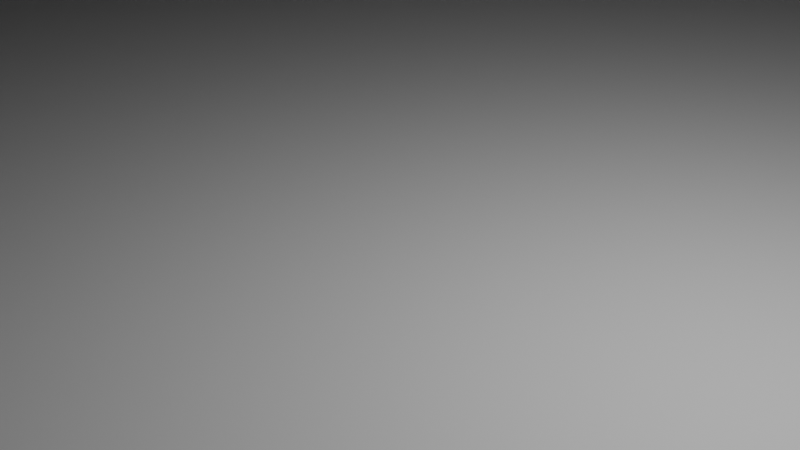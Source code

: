 # Source: Depot.blend  (saved by Blender 4.0.36; exported with 4.5.12 LTS)
import bpy
from mathutils import Matrix  # noqa: F401  (used for matrix-valued properties, if any)

bpy.ops.wm.read_factory_settings(use_empty=True)
scene = bpy.context.scene
scene.name = 'Scene'

# ---- collections
col_collection = bpy.data.collections.new('Collection'); scene.collection.children.link(col_collection)

# ---- world
world_world = bpy.data.worlds.new('World'); scene.world = world_world
world_world.use_nodes = True; world_world.node_tree.nodes.clear()
_N = world_world.node_tree.nodes; _L = world_world.node_tree.links
n0 = _N.new('ShaderNodeOutputWorld'); n0.name = 'World Output'; n0.location = (300, 300)
n1 = _N.new('ShaderNodeBackground'); n1.name = 'Background'; n1.location = (10, 300)
n1.inputs[0].default_value = (0.05088, 0.05088, 0.05088, 1.0)
_L.new(n1.outputs[0], n0.inputs[0])
n0.is_active_output = True
world_world.color = (0.05088, 0.05088, 0.05088)
world_world.use_sun_shadow = False
world_world.sun_shadow_jitter_overblur = 0.0

# ---- cameras
cam_camera = bpy.data.cameras.new('Camera')
cam_camera.clip_end = 100.0
cam_camera.ortho_scale = 7.314

# ---- lights
light_light = bpy.data.lights.new('Light', 'POINT')
light_light.transmission_factor = 0.0
light_light.use_soft_falloff = False
light_light.energy = 1000.0
light_light.shadow_soft_size = 0.1
light_light.shadow_maximum_resolution = 0.006
light_light.use_absolute_resolution = True

# ---- meshes
me_cube_002 = bpy.data.meshes.new('Cube.002')
me_cube_002.from_pydata([(-1.0, -1.0, -1.0), (-1.0, -1.0, 1.0), (-1.0, 1.0, -1.0), (-1.0, 1.0, 1.0), (1.0, -1.0, -1.0), (1.0, -1.0, 1.0), (1.0, 1.0, -1.0), (1.0, 1.0, 1.0), (-1.0, -0.5389, -1.0), (-1.0, -0.5389, 1.0), (1.0, -0.5389, -1.0), (1.0, -0.5389, 1.0), (0.6014, 1.0, -1.0), (0.6014, 1.0, 1.0), (0.6014, -1.0, -1.0), (0.6014, -1.0, 1.0), (0.6014, -0.5389, 1.0), (0.6014, -0.5389, -1.0), (-0.7008, 1.0, -1.0), (-0.7008, -1.0, 1.0), (-0.7008, -0.5389, -1.0), (-0.7008, 1.0, 1.0), (-0.7008, -1.0, -1.0), (-0.7008, -0.5389, 1.0), (-0.7008, 1.0, -0.8237), (0.6014, 1.0, -0.8237), (-0.7008, -0.5389, -0.8237), (0.6014, -0.5389, -0.8237)], [], [(8, 9, 3, 2), (12, 13, 7, 6), (10, 11, 5, 4), (22, 19, 1, 0), (17, 10, 4, 14), (23, 9, 1, 19), (21, 3, 9, 23), (12, 6, 10, 17), (6, 7, 11, 10), (0, 1, 9, 8), (18, 12, 17, 20), (7, 13, 16, 11), (11, 16, 15, 5), (20, 17, 14, 22), (4, 5, 15, 14), (18, 21, 13, 12), (2, 3, 21, 18), (8, 20, 22, 0), (2, 18, 20, 8), (16, 13, 25, 27), (16, 23, 19, 15), (14, 15, 19, 22), (25, 24, 26, 27), (13, 21, 24, 25), (21, 23, 26, 24), (23, 16, 27, 26)])
_uv = me_cube_002.uv_layers.new(name='UVMap')
_uv.uv.foreach_set('vector', [0.375, 0.125, 0.625, 0.125, 0.625, 0.25, 0.375, 0.25, 0.375, 0.375, 0.625, 0.375, 0.625, 0.5, 0.375, 0.5, 0.375, 0.625, 0.625, 0.625, 0.625, 0.75, 0.375, 0.75, 0.375, 0.9375, 0.625, 0.9375, 0.625, 1.0, 0.375, 1.0, 0.25, 0.625, 0.375, 0.625, 0.375, 0.75, 0.25, 0.75, 0.8125, 0.625, 0.875, 0.625, 0.875, 0.75, 0.8125, 0.75, 0.8125, 0.5, 0.875, 0.5, 0.875, 0.625, 0.8125, 0.625, 0.25, 0.5, 0.375, 0.5, 0.375, 0.625, 0.25, 0.625, 0.375, 0.5, 0.625, 0.5, 0.625, 0.625, 0.375, 0.625, 0.375, 0.0, 0.625, 0.0, 0.625, 0.125, 0.375, 0.125, 0.1875, 0.5, 0.25, 0.5, 0.25, 0.625, 0.1875, 0.625, 0.625, 0.5, 0.75, 0.5, 0.75, 0.625, 0.625, 0.625, 0.625, 0.625, 0.75, 0.625, 0.75, 0.75, 0.625, 0.75, 0.1875, 0.625, 0.25, 0.625, 0.25, 0.75, 0.1875, 0.75, 0.375, 0.75, 0.625, 0.75, 0.625, 0.875, 0.375, 0.875, 0.375, 0.3125, 0.625, 0.3125, 0.625, 0.375, 0.375, 0.375, 0.375, 0.25, 0.625, 0.25, 0.625, 0.3125, 0.375, 0.3125, 0.125, 0.625, 0.1875, 0.625, 0.1875, 0.75, 0.125, 0.75, 0.125, 0.5, 0.1875, 0.5, 0.1875, 0.625, 0.125, 0.625, 0.75, 0.625, 0.75, 0.5, 0.75, 0.5, 0.75, 0.625, 0.75, 0.625, 0.8125, 0.625, 0.8125, 0.75, 0.75, 0.75, 0.375, 0.875, 0.625, 0.875, 0.625, 0.9375, 0.375, 0.9375, 0.75, 0.5, 0.8125, 0.5, 0.8125, 0.625, 0.75, 0.625, 0.625, 0.375, 0.625, 0.3125, 0.625, 0.3125, 0.625, 0.375, 0.8125, 0.5, 0.8125, 0.625, 0.8125, 0.625, 0.8125, 0.5, 0.8125, 0.625, 0.75, 0.625, 0.75, 0.625, 0.8125, 0.625])
me_cube_002.update()
me_cube_003 = bpy.data.meshes.new('Cube.003')
me_cube_003.from_pydata([(-1.0, -1.0, -1.0), (-1.0, -1.0, 1.0), (-1.0, 1.0, -1.0), (-1.0, 1.0, 1.0), (1.0, -1.0, -1.0), (1.0, -1.0, 1.0), (1.0, 1.0, -1.0), (1.0, 1.0, 1.0)], [], [(0, 1, 3, 2), (2, 3, 7, 6), (6, 7, 5, 4), (4, 5, 1, 0), (2, 6, 4, 0), (7, 3, 1, 5)])
_uv = me_cube_003.uv_layers.new(name='UVMap')
_uv.uv.foreach_set('vector', [0.375, 0.0, 0.625, 0.0, 0.625, 0.25, 0.375, 0.25, 0.375, 0.25, 0.625, 0.25, 0.625, 0.5, 0.375, 0.5, 0.375, 0.5, 0.625, 0.5, 0.625, 0.75, 0.375, 0.75, 0.375, 0.75, 0.625, 0.75, 0.625, 1.0, 0.375, 1.0, 0.125, 0.5, 0.375, 0.5, 0.375, 0.75, 0.125, 0.75, 0.625, 0.5, 0.875, 0.5, 0.875, 0.75, 0.625, 0.75])
me_cube_003.update()
me_cube_004 = bpy.data.meshes.new('Cube.004')
me_cube_004.from_pydata([(-1.0, -1.0, -1.0), (-1.0, -1.0, 1.0), (-1.0, 1.0, -1.0), (-1.0, 1.0, 1.0), (1.0, -1.0, -1.0), (1.0, -1.0, 1.0), (1.0, 1.0, -1.0), (1.0, 1.0, 1.0), (-1.0, -0.5307, -1.0), (-1.0, -0.5307, 1.0), (1.0, -0.5307, -1.0), (1.0, -0.5307, 1.0), (-1.0, -1.0, -0.05975), (-1.0, 1.0, -0.05975), (1.0, 1.0, -0.05975), (1.0, -0.8929, -0.05975), (1.0, -0.5307, -0.05975), (-1.0, -0.5307, -0.05975), (-1.0, -1.0, -0.03709), (-1.0, 1.0, 0.4701), (1.0, 1.0, 0.4701), (1.0, -1.0, 0.4701), (1.0, -0.5307, 0.4701), (-1.0, -0.5307, -0.03709), (-1.0, 1.0, 0.2052), (1.0, 1.0, 0.2052), (1.0, -1.0, -0.0279), (1.0, -0.5307, -0.0279), (-1.0, -0.5307, -0.04842), (-1.0, -1.0, -0.04842), (375.1, -0.8929, -0.05975), (375.1, -1.0, -1.0), (375.1, -0.5307, -1.0), (375.1, -0.5307, -0.05975), (685.8, -0.8929, -0.05975), (685.8, -1.0, -1.0), (685.8, -0.5307, -1.0), (685.8, -0.5307, -0.05975), (108.2, -1.0, -1.0), (188.1, -0.8929, -0.05975), (188.1, -0.5307, -0.05975), (108.2, -0.5307, -1.0), (94.53, -0.8929, -0.05975), (14.63, -0.5307, -1.0), (14.63, -1.0, -1.0), (94.53, -0.5307, -0.05975), (-1.0, -0.7653, -1.0), (1.0, -0.7653, 1.0), (-1.0, -0.7653, 1.0), (1.0, -0.7653, -1.0), (-1.0, -0.7653, -0.05975), (1.0, -0.7653, -0.05975), (-1.0, -0.7653, -0.03709), (1.0, -0.7653, 0.4701), (1.0, -0.7653, -0.0279), (-1.0, -0.7653, -0.04842), (375.1, -0.7653, -0.05975), (685.8, -0.7653, -1.0), (685.8, -0.7653, -0.05975), (108.2, -0.6195, -1.0), (188.1, -0.7653, -0.05975), (94.53, -0.7653, -0.05975), (14.63, -0.6195, -1.0), (-1.0, -0.8827, -1.0), (1.0, -0.8827, 1.0), (1.0, -0.8827, -0.05975), (1.0, -0.8827, 0.4701), (1.0, -0.8827, -0.0279), (375.1, -0.8827, -0.05975), (685.8, -0.8827, -0.05975), (108.2, -0.92, -1.0), (14.63, -0.92, -1.0), (-1.0, -0.8827, 1.0), (1.0, -0.8827, -1.0), (-1.0, -0.8827, -0.05975), (-1.0, -0.8827, -0.03709), (-1.0, -0.8827, -0.04842), (685.8, -0.8827, -1.0), (188.1, -0.8827, -0.05975), (94.53, -0.8827, -0.05975), (14.63, -0.6195, -0.377), (108.2, -0.6195, -0.377), (108.2, -0.92, -0.377), (14.63, -0.92, -0.377), (14.63, -0.6195, -0.3072), (108.2, -0.6195, -0.3072), (108.2, -0.92, -0.3072), (14.63, -0.92, -0.3072), (14.63, -0.6195, -0.05537), (108.2, -0.6195, -0.05537), (108.2, -0.92, -0.05537), (14.63, -0.92, -0.05537), (1.0, -0.7653, -0.9806), (1.0, -0.5307, -0.9806), (375.1, -0.7653, -0.9806), (375.1, -0.5307, -0.9806), (108.2, -1.0, -0.9806), (375.1, -1.0, -0.9806), (14.63, -0.5307, -0.9806), (685.8, -0.7653, -0.9806), (685.8, -0.5307, -0.9806), (685.8, -1.0, -0.9806), (14.63, -1.0, -0.9806), (108.2, -0.5307, -0.9806), (108.2, -0.92, -0.9806), (1.0, -1.0, -0.9806), (14.63, -0.92, -0.9806), (1.0, -0.8827, -0.9806), (375.1, -0.8827, -0.9806), (685.8, -0.8827, -0.9806), (108.2, -0.6195, -0.9806), (14.63, -0.6195, -0.9806)], [], [(19, 3, 7, 20), (66, 64, 5, 21), (21, 5, 1, 18), (63, 73, 4, 0), (64, 72, 1, 5), (7, 3, 9, 11), (2, 6, 10, 8), (20, 7, 11, 22), (52, 48, 9, 23), (6, 14, 16, 10), (4, 15, 12, 0), (39, 38, 31, 30), (2, 13, 14, 6), (55, 52, 23, 28), (25, 20, 22, 27), (26, 21, 18, 29), (67, 66, 21, 26), (24, 19, 20, 25), (13, 24, 25, 14), (65, 67, 26, 15), (15, 26, 29, 12), (14, 25, 27, 16), (50, 55, 28, 17), (57, 77, 109, 99), (41, 40, 33, 32), (78, 39, 30, 68), (10, 43, 98, 93), (77, 69, 34, 35), (32, 33, 37, 36), (30, 31, 35, 34), (68, 30, 34, 69), (49, 10, 93, 92), (79, 42, 39, 78), (43, 45, 40, 41), (42, 44, 38, 39), (15, 4, 44, 42), (10, 16, 45, 43), (65, 15, 42, 79), (35, 31, 97, 101), (73, 49, 92, 107), (16, 51, 61, 45), (45, 61, 60, 40), (70, 71, 83, 82), (33, 56, 58, 37), (36, 37, 58, 57), (32, 36, 100, 95), (40, 60, 56, 33), (41, 32, 95, 103), (74, 76, 55, 50), (16, 27, 54, 51), (27, 22, 53, 54), (76, 75, 52, 55), (75, 72, 48, 52), (11, 9, 48, 47), (8, 10, 49, 46), (22, 11, 47, 53), (18, 1, 72, 75), (29, 18, 75, 76), (12, 29, 76, 74), (31, 38, 96, 97), (44, 4, 105, 102), (4, 73, 107, 105), (43, 41, 103, 98), (51, 65, 79, 61), (61, 79, 78, 60), (56, 68, 69, 58), (57, 58, 69, 77), (60, 78, 68, 56), (51, 54, 67, 65), (54, 53, 66, 67), (47, 48, 72, 64), (46, 49, 73, 63), (53, 47, 64, 66), (81, 82, 86, 85), (62, 59, 81, 80), (71, 62, 80, 83), (59, 70, 82, 81), (87, 84, 88, 91), (83, 80, 84, 87), (80, 81, 85, 84), (82, 83, 87, 86), (91, 88, 89, 90), (84, 85, 89, 88), (86, 87, 91, 90), (85, 86, 90, 89), (94, 95, 100, 99), (110, 103, 95, 94), (111, 98, 103, 110), (92, 93, 98, 111), (107, 92, 111, 106), (104, 110, 94, 108), (108, 94, 99, 109), (97, 108, 109, 101), (96, 104, 108, 97), (102, 106, 104, 96), (105, 107, 106, 102), (70, 59, 110, 104), (77, 35, 101, 109), (62, 71, 106, 111), (71, 70, 104, 106), (38, 44, 102, 96), (59, 62, 111, 110), (36, 57, 99, 100)])
_uv = me_cube_004.uv_layers.new(name='UVMap')
_uv.uv.foreach_set('vector', [0.5625, 0.25, 0.625, 0.25, 0.625, 0.5, 0.5625, 0.5, 0.5625, 0.7188, 0.625, 0.7188, 0.625, 0.75, 0.5625, 0.75, 0.5625, 0.75, 0.625, 0.75, 0.625, 1.0, 0.5625, 1.0, 0.125, 0.7188, 0.375, 0.7188, 0.375, 0.75, 0.125, 0.75, 0.625, 0.7188, 0.875, 0.7188, 0.875, 0.75, 0.625, 0.75, 0.625, 0.5, 0.875, 0.5, 0.875, 0.625, 0.625, 0.625, 0.125, 0.5, 0.375, 0.5, 0.375, 0.625, 0.125, 0.625, 0.5625, 0.5, 0.625, 0.5, 0.625, 0.625, 0.5625, 0.625, 0.5625, 0.0625, 0.625, 0.0625, 0.625, 0.125, 0.5625, 0.125, 0.375, 0.5, 0.5, 0.5, 0.5, 0.625, 0.375, 0.625, 0.375, 0.75, 0.5, 0.75, 0.5, 1.0, 0.375, 1.0, 0.5, 0.75, 0.375, 0.75, 0.375, 0.75, 0.5, 0.75, 0.375, 0.25, 0.5, 0.25, 0.5, 0.5, 0.375, 0.5, 0.5312, 0.0625, 0.5625, 0.0625, 0.5625, 0.125, 0.5312, 0.125, 0.5312, 0.5, 0.5625, 0.5, 0.5625, 0.625, 0.5312, 0.625, 0.5312, 0.75, 0.5625, 0.75, 0.5625, 1.0, 0.5312, 1.0, 0.5312, 0.7188, 0.5625, 0.7188, 0.5625, 0.75, 0.5312, 0.75, 0.5312, 0.25, 0.5625, 0.25, 0.5625, 0.5, 0.5312, 0.5, 0.5, 0.25, 0.5312, 0.25, 0.5312, 0.5, 0.5, 0.5, 0.5, 0.7188, 0.5312, 0.7188, 0.5312, 0.75, 0.5, 0.75, 0.5, 0.75, 0.5312, 0.75, 0.5312, 1.0, 0.5, 1.0, 0.5, 0.5, 0.5312, 0.5, 0.5312, 0.625, 0.5, 0.625, 0.5, 0.0625, 0.5312, 0.0625, 0.5312, 0.125, 0.5, 0.125, 0.375, 0.6875, 0.375, 0.7188, 0.375, 0.7188, 0.375, 0.6875, 0.375, 0.625, 0.5, 0.625, 0.5, 0.625, 0.375, 0.625, 0.5, 0.7188, 0.5, 0.75, 0.5, 0.75, 0.5, 0.7188, 0.375, 0.625, 0.375, 0.625, 0.375, 0.625, 0.375, 0.625, 0.375, 0.7188, 0.5, 0.7188, 0.5, 0.75, 0.375, 0.75, 0.375, 0.625, 0.5, 0.625, 0.5, 0.625, 0.375, 0.625, 0.5, 0.75, 0.375, 0.75, 0.375, 0.75, 0.5, 0.75, 0.5, 0.7188, 0.5, 0.75, 0.5, 0.75, 0.5, 0.7188, 0.375, 0.6875, 0.375, 0.625, 0.375, 0.625, 0.375, 0.6875, 0.5, 0.7188, 0.5, 0.75, 0.5, 0.75, 0.5, 0.7188, 0.375, 0.625, 0.5, 0.625, 0.5, 0.625, 0.375, 0.625, 0.5, 0.75, 0.375, 0.75, 0.375, 0.75, 0.5, 0.75, 0.5, 0.75, 0.375, 0.75, 0.375, 0.75, 0.5, 0.75, 0.375, 0.625, 0.5, 0.625, 0.5, 0.625, 0.375, 0.625, 0.5, 0.7188, 0.5, 0.75, 0.5, 0.75, 0.5, 0.7188, 0.375, 0.75, 0.375, 0.75, 0.375, 0.75, 0.375, 0.75, 0.375, 0.7188, 0.375, 0.6875, 0.375, 0.6875, 0.375, 0.7188, 0.5, 0.625, 0.5, 0.6875, 0.5, 0.6875, 0.5, 0.625, 0.5, 0.625, 0.5, 0.6875, 0.5, 0.6875, 0.5, 0.625, 0.375, 0.7188, 0.375, 0.7188, 0.375, 0.7188, 0.375, 0.7188, 0.5, 0.625, 0.5, 0.6875, 0.5, 0.6875, 0.5, 0.625, 0.375, 0.625, 0.5, 0.625, 0.5, 0.6875, 0.375, 0.6875, 0.375, 0.625, 0.375, 0.625, 0.375, 0.625, 0.375, 0.625, 0.5, 0.625, 0.5, 0.6875, 0.5, 0.6875, 0.5, 0.625, 0.375, 0.625, 0.375, 0.625, 0.375, 0.625, 0.375, 0.625, 0.5, 0.03125, 0.5312, 0.03125, 0.5312, 0.0625, 0.5, 0.0625, 0.5, 0.625, 0.5312, 0.625, 0.5312, 0.6875, 0.5, 0.6875, 0.5312, 0.625, 0.5625, 0.625, 0.5625, 0.6875, 0.5312, 0.6875, 0.5312, 0.03125, 0.5625, 0.03125, 0.5625, 0.0625, 0.5312, 0.0625, 0.5625, 0.03125, 0.625, 0.03125, 0.625, 0.0625, 0.5625, 0.0625, 0.625, 0.625, 0.875, 0.625, 0.875, 0.6875, 0.625, 0.6875, 0.125, 0.625, 0.375, 0.625, 0.375, 0.6875, 0.125, 0.6875, 0.5625, 0.625, 0.625, 0.625, 0.625, 0.6875, 0.5625, 0.6875, 0.5625, 0.0, 0.625, 0.0, 0.625, 0.03125, 0.5625, 0.03125, 0.5312, 0.0, 0.5625, 0.0, 0.5625, 0.03125, 0.5312, 0.03125, 0.5, 0.0, 0.5312, 0.0, 0.5312, 0.03125, 0.5, 0.03125, 0.375, 0.75, 0.375, 0.75, 0.375, 0.75, 0.375, 0.75, 0.375, 0.75, 0.375, 0.75, 0.375, 0.75, 0.375, 0.75, 0.375, 0.75, 0.375, 0.7188, 0.375, 0.7188, 0.375, 0.75, 0.375, 0.625, 0.375, 0.625, 0.375, 0.625, 0.375, 0.625, 0.5, 0.6875, 0.5, 0.7188, 0.5, 0.7188, 0.5, 0.6875, 0.5, 0.6875, 0.5, 0.7188, 0.5, 0.7188, 0.5, 0.6875, 0.5, 0.6875, 0.5, 0.7188, 0.5, 0.7188, 0.5, 0.6875, 0.375, 0.6875, 0.5, 0.6875, 0.5, 0.7188, 0.375, 0.7188, 0.5, 0.6875, 0.5, 0.7188, 0.5, 0.7188, 0.5, 0.6875, 0.5, 0.6875, 0.5312, 0.6875, 0.5312, 0.7188, 0.5, 0.7188, 0.5312, 0.6875, 0.5625, 0.6875, 0.5625, 0.7188, 0.5312, 0.7188, 0.625, 0.6875, 0.875, 0.6875, 0.875, 0.7188, 0.625, 0.7188, 0.125, 0.6875, 0.375, 0.6875, 0.375, 0.7188, 0.125, 0.7188, 0.5625, 0.6875, 0.625, 0.6875, 0.625, 0.7188, 0.5625, 0.7188, 0.375, 0.6875, 0.375, 0.7188, 0.375, 0.7188, 0.375, 0.6875, 0.375, 0.6875, 0.375, 0.6875, 0.375, 0.6875, 0.375, 0.6875, 0.375, 0.7188, 0.375, 0.6875, 0.375, 0.6875, 0.375, 0.7188, 0.375, 0.6875, 0.375, 0.7188, 0.375, 0.7188, 0.375, 0.6875, 0.375, 0.7188, 0.375, 0.6875, 0.375, 0.6875, 0.375, 0.7188, 0.375, 0.7188, 0.375, 0.6875, 0.375, 0.6875, 0.375, 0.7188, 0.375, 0.6875, 0.375, 0.6875, 0.375, 0.6875, 0.375, 0.6875, 0.375, 0.7188, 0.375, 0.7188, 0.375, 0.7188, 0.375, 0.7188, 0.375, 0.7188, 0.375, 0.6875, 0.375, 0.6875, 0.375, 0.7188, 0.375, 0.6875, 0.375, 0.6875, 0.375, 0.6875, 0.375, 0.6875, 0.375, 0.7188, 0.375, 0.7188, 0.375, 0.7188, 0.375, 0.7188, 0.375, 0.6875, 0.375, 0.7188, 0.375, 0.7188, 0.375, 0.6875, 0.375, 0.6875, 0.375, 0.625, 0.375, 0.625, 0.375, 0.6875, 0.375, 0.6875, 0.375, 0.625, 0.375, 0.625, 0.375, 0.6875, 0.375, 0.6875, 0.375, 0.625, 0.375, 0.625, 0.375, 0.6875, 0.375, 0.6875, 0.375, 0.625, 0.375, 0.625, 0.375, 0.6875, 0.375, 0.7188, 0.375, 0.6875, 0.375, 0.6875, 0.375, 0.7188, 0.375, 0.7188, 0.375, 0.6875, 0.375, 0.6875, 0.375, 0.7188, 0.375, 0.7188, 0.375, 0.6875, 0.375, 0.6875, 0.375, 0.7188, 0.375, 0.75, 0.375, 0.7188, 0.375, 0.7188, 0.375, 0.75, 0.375, 0.75, 0.375, 0.7188, 0.375, 0.7188, 0.375, 0.75, 0.375, 0.75, 0.375, 0.7188, 0.375, 0.7188, 0.375, 0.75, 0.375, 0.75, 0.375, 0.7188, 0.375, 0.7188, 0.375, 0.75, 0.375, 0.7188, 0.375, 0.6875, 0.375, 0.6875, 0.375, 0.7188, 0.375, 0.7188, 0.375, 0.75, 0.375, 0.75, 0.375, 0.7188, 0.375, 0.6875, 0.375, 0.7188, 0.375, 0.7188, 0.375, 0.6875, 0.375, 0.7188, 0.375, 0.7188, 0.375, 0.7188, 0.375, 0.7188, 0.375, 0.75, 0.375, 0.75, 0.375, 0.75, 0.375, 0.75, 0.375, 0.6875, 0.375, 0.6875, 0.375, 0.6875, 0.375, 0.6875, 0.375, 0.625, 0.375, 0.6875, 0.375, 0.6875, 0.375, 0.625])
me_cube_004.update()
me_cube_005 = bpy.data.meshes.new('Cube.005')
me_cube_005.from_pydata([(-1.0, -1.0, -1.0), (-1.0, -1.0, 1.0), (-1.0, 1.0, -1.0), (-1.0, 1.0, 1.0), (1.0, -1.0, -1.0), (1.0, -1.0, 1.0), (1.0, 1.0, -1.0), (1.0, 1.0, 1.0), (-1.0, -1.0, -0.06229), (-1.0, 100.5, -0.06229), (1.0, 100.5, -0.06229), (1.0, -1.0, -0.06229), (-1.0, -1.0, -0.04623), (-1.0, 1.0, -0.04623), (1.0, 1.0, -0.04623), (1.0, -1.0, -0.04623)], [], [(12, 1, 3, 13), (13, 3, 7, 14), (14, 7, 5, 15), (15, 5, 1, 12), (2, 6, 4, 0), (7, 3, 1, 5), (4, 11, 8, 0), (6, 10, 11, 4), (2, 9, 10, 6), (0, 8, 9, 2), (11, 15, 12, 8), (10, 14, 15, 11), (9, 13, 14, 10), (8, 12, 13, 9)])
_uv = me_cube_005.uv_layers.new(name='UVMap')
_uv.uv.foreach_set('vector', [0.5632, 0.0, 0.625, 0.0, 0.625, 0.25, 0.5632, 0.25, 0.5632, 0.25, 0.625, 0.25, 0.625, 0.5, 0.5632, 0.5, 0.5632, 0.5, 0.625, 0.5, 0.625, 0.75, 0.5632, 0.75, 0.5632, 0.75, 0.625, 0.75, 0.625, 1.0, 0.5632, 1.0, 0.125, 0.5, 0.375, 0.5, 0.375, 0.75, 0.125, 0.75, 0.625, 0.5, 0.875, 0.5, 0.875, 0.75, 0.625, 0.75, 0.375, 0.75, 0.5005, 0.75, 0.5005, 1.0, 0.375, 1.0, 0.375, 0.5, 0.5005, 0.5, 0.5005, 0.75, 0.375, 0.75, 0.375, 0.25, 0.5005, 0.25, 0.5005, 0.5, 0.375, 0.5, 0.375, 0.0, 0.5005, 0.0, 0.5005, 0.25, 0.375, 0.25, 0.5005, 0.75, 0.5632, 0.75, 0.5632, 1.0, 0.5005, 1.0, 0.5005, 0.5, 0.5632, 0.5, 0.5632, 0.75, 0.5005, 0.75, 0.5005, 0.25, 0.5632, 0.25, 0.5632, 0.5, 0.5005, 0.5, 0.5005, 0.0, 0.5632, 0.0, 0.5632, 0.25, 0.5005, 0.25])
me_cube_005.update()
me_cube_006 = bpy.data.meshes.new('Cube.006')
me_cube_006.from_pydata([(-1.0, -1.0, -1.0), (-1.0, -1.0, 1.0), (-1.0, 1.0, -1.0), (-1.0, 1.0, 1.0), (1.0, -1.0, -1.0), (1.0, -1.0, 1.0), (1.0, 1.0, -1.0), (1.0, 1.0, 1.0), (-1.0, -1.0, -0.3909), (-1.0, 1.0, 0.006569), (1.0, 1.0, 0.006569), (1.0, -1.0, -0.3909)], [], [(8, 1, 3, 9), (10, 7, 5, 11), (11, 5, 1, 8), (2, 6, 4, 0), (7, 3, 1, 5), (4, 11, 8, 0), (6, 10, 11, 4), (0, 8, 9, 2)])
_uv = me_cube_006.uv_layers.new(name='UVMap')
_uv.uv.foreach_set('vector', [0.5008, 0.0, 0.625, 0.0, 0.625, 0.25, 0.5008, 0.25, 0.5008, 0.5, 0.625, 0.5, 0.625, 0.75, 0.5008, 0.75, 0.5008, 0.75, 0.625, 0.75, 0.625, 1.0, 0.5008, 1.0, 0.125, 0.5, 0.375, 0.5, 0.375, 0.75, 0.125, 0.75, 0.625, 0.5, 0.875, 0.5, 0.875, 0.75, 0.625, 0.75, 0.375, 0.75, 0.5008, 0.75, 0.5008, 1.0, 0.375, 1.0, 0.375, 0.5, 0.5008, 0.5, 0.5008, 0.75, 0.375, 0.75, 0.375, 0.0, 0.5008, 0.0, 0.5008, 0.25, 0.375, 0.25])
me_cube_006.update()
me_cube_007 = bpy.data.meshes.new('Cube.007')
me_cube_007.from_pydata([(-1.0, -1.0, -1.0), (-1.0, -1.0, 1.0), (-1.0, 1.0, -1.0), (-1.0, 1.0, 1.0), (1.0, -1.0, -1.0), (1.0, -1.0, 1.0), (1.0, 1.0, -1.0), (1.0, 1.0, 1.0), (-1.0, -0.5306, -1.0), (-1.0, -0.5306, 1.0), (1.0, -0.5306, -1.0), (1.0, -0.5306, 1.0), (3.16, -0.5306, 1.0), (3.16, -1.0, 1.0), (3.16, -1.0, -1.0), (3.16, -0.5306, -1.0), (-3.164, -0.5306, -1.0), (-3.164, -1.0, -1.0), (-3.164, -1.0, 1.0), (-3.164, -0.5306, 1.0), (-1.0, -0.1132, 1.0), (1.0, 0.2347, -1.0), (-1.0, 0.2347, -1.0), (1.0, -0.1132, 1.0), (0.0, 1.0, -1.0), (0.2399, 1.0, 1.0), (0.0, -1.0, -1.0), (0.2399, -1.0, 1.0), (0.25, -0.5306, 1.0), (0.0, -0.5306, -1.0), (0.0, 0.2347, -1.0), (0.25, -0.1132, 1.0), (-0.2601, 1.0, -1.0), (-0.2601, -1.0, 1.0), (-0.2601, -0.5306, -1.0), (-0.2601, 0.2347, -1.0), (-0.2601, 1.0, 1.0), (-0.2601, -1.0, -1.0), (-0.25, -0.5306, 1.0), (-0.25, -0.1132, 1.0)], [], [(22, 20, 3, 2), (24, 25, 7, 6), (5, 4, 14, 13), (37, 33, 1, 0), (29, 10, 4, 26), (38, 9, 1, 33), (39, 20, 9, 38), (21, 23, 11, 10), (1, 9, 19, 18), (15, 12, 13, 14), (10, 11, 12, 15), (4, 10, 15, 14), (11, 5, 13, 12), (17, 18, 19, 16), (8, 0, 17, 16), (0, 1, 18, 17), (9, 8, 16, 19), (6, 7, 23, 21), (24, 6, 21, 30), (36, 3, 20, 39), (8, 9, 20, 22), (7, 25, 31, 23), (32, 24, 30, 35), (23, 31, 28, 11), (11, 28, 27, 5), (34, 29, 26, 37), (4, 5, 27, 26), (32, 36, 25, 24), (2, 3, 36, 32), (8, 34, 37, 0), (22, 35, 34, 8), (2, 32, 35, 22), (25, 36, 39, 31), (28, 38, 33, 27), (26, 27, 33, 37)])
_uv = me_cube_007.uv_layers.new(name='UVMap')
_uv.uv.foreach_set('vector', [0.375, 0.1875, 0.625, 0.1875, 0.625, 0.25, 0.375, 0.25, 0.375, 0.375, 0.625, 0.375, 0.625, 0.5, 0.375, 0.5, 0.625, 0.75, 0.375, 0.75, 0.375, 0.75, 0.625, 0.75, 0.375, 0.9375, 0.625, 0.9375, 0.625, 1.0, 0.375, 1.0, 0.25, 0.625, 0.375, 0.625, 0.375, 0.75, 0.25, 0.75, 0.8125, 0.625, 0.875, 0.625, 0.875, 0.75, 0.8125, 0.75, 0.8125, 0.5625, 0.875, 0.5625, 0.875, 0.625, 0.8125, 0.625, 0.375, 0.5625, 0.625, 0.5625, 0.625, 0.625, 0.375, 0.625, 0.875, 0.75, 0.875, 0.625, 0.875, 0.625, 0.875, 0.75, 0.375, 0.625, 0.625, 0.625, 0.625, 0.75, 0.375, 0.75, 0.375, 0.625, 0.625, 0.625, 0.625, 0.625, 0.375, 0.625, 0.375, 0.75, 0.375, 0.625, 0.375, 0.625, 0.375, 0.75, 0.625, 0.625, 0.625, 0.75, 0.625, 0.75, 0.625, 0.625, 0.375, 0.0, 0.625, 0.0, 0.625, 0.125, 0.375, 0.125, 0.125, 0.625, 0.125, 0.75, 0.125, 0.75, 0.125, 0.625, 0.375, 1.0, 0.625, 1.0, 0.625, 1.0, 0.375, 1.0, 0.625, 0.125, 0.375, 0.125, 0.375, 0.125, 0.625, 0.125, 0.375, 0.5, 0.625, 0.5, 0.625, 0.5625, 0.375, 0.5625, 0.25, 0.5, 0.375, 0.5, 0.375, 0.5625, 0.25, 0.5625, 0.8125, 0.5, 0.875, 0.5, 0.875, 0.5625, 0.8125, 0.5625, 0.375, 0.125, 0.625, 0.125, 0.625, 0.1875, 0.375, 0.1875, 0.625, 0.5, 0.75, 0.5, 0.75, 0.5625, 0.625, 0.5625, 0.1875, 0.5, 0.25, 0.5, 0.25, 0.5625, 0.1875, 0.5625, 0.625, 0.5625, 0.75, 0.5625, 0.75, 0.625, 0.625, 0.625, 0.625, 0.625, 0.75, 0.625, 0.75, 0.75, 0.625, 0.75, 0.1875, 0.625, 0.25, 0.625, 0.25, 0.75, 0.1875, 0.75, 0.375, 0.75, 0.625, 0.75, 0.625, 0.875, 0.375, 0.875, 0.375, 0.3125, 0.625, 0.3125, 0.625, 0.375, 0.375, 0.375, 0.375, 0.25, 0.625, 0.25, 0.625, 0.3125, 0.375, 0.3125, 0.125, 0.625, 0.1875, 0.625, 0.1875, 0.75, 0.125, 0.75, 0.125, 0.5625, 0.1875, 0.5625, 0.1875, 0.625, 0.125, 0.625, 0.125, 0.5, 0.1875, 0.5, 0.1875, 0.5625, 0.125, 0.5625, 0.75, 0.5, 0.8125, 0.5, 0.8125, 0.5625, 0.75, 0.5625, 0.75, 0.625, 0.8125, 0.625, 0.8125, 0.75, 0.75, 0.75, 0.375, 0.875, 0.625, 0.875, 0.625, 0.9375, 0.375, 0.9375])
me_cube_007.update()
me_cube_008 = bpy.data.meshes.new('Cube.008')
me_cube_008.from_pydata([(-1.0, -1.0, -1.0), (-1.0, -1.0, 1.0), (-1.0, 1.0, -1.0), (-1.0, 1.0, 1.0), (1.0, -1.0, -1.0), (1.0, -1.0, 1.0), (1.0, 1.0, -1.0), (1.0, 1.0, 1.0)], [], [(0, 1, 3, 2), (2, 3, 7, 6), (6, 7, 5, 4), (4, 5, 1, 0), (2, 6, 4, 0), (7, 3, 1, 5)])
_uv = me_cube_008.uv_layers.new(name='UVMap')
_uv.uv.foreach_set('vector', [0.375, 0.0, 0.625, 0.0, 0.625, 0.25, 0.375, 0.25, 0.375, 0.25, 0.625, 0.25, 0.625, 0.5, 0.375, 0.5, 0.375, 0.5, 0.625, 0.5, 0.625, 0.75, 0.375, 0.75, 0.375, 0.75, 0.625, 0.75, 0.625, 1.0, 0.375, 1.0, 0.125, 0.5, 0.375, 0.5, 0.375, 0.75, 0.125, 0.75, 0.625, 0.5, 0.875, 0.5, 0.875, 0.75, 0.625, 0.75])
me_cube_008.update()
me_cube_009 = bpy.data.meshes.new('Cube.009')
me_cube_009.from_pydata([(-1.0, -1.0, -1.0), (-1.0, -1.0, 1.0), (-1.0, 1.0, -1.0), (-1.0, 1.0, 1.0), (1.0, -1.0, -1.0), (1.0, -1.0, 1.0), (1.0, 1.0, -1.0), (1.0, 1.0, 1.0)], [], [(0, 1, 3, 2), (2, 3, 7, 6), (6, 7, 5, 4), (4, 5, 1, 0), (2, 6, 4, 0), (7, 3, 1, 5)])
_uv = me_cube_009.uv_layers.new(name='UVMap')
_uv.uv.foreach_set('vector', [0.375, 0.0, 0.625, 0.0, 0.625, 0.25, 0.375, 0.25, 0.375, 0.25, 0.625, 0.25, 0.625, 0.5, 0.375, 0.5, 0.375, 0.5, 0.625, 0.5, 0.625, 0.75, 0.375, 0.75, 0.375, 0.75, 0.625, 0.75, 0.625, 1.0, 0.375, 1.0, 0.125, 0.5, 0.375, 0.5, 0.375, 0.75, 0.125, 0.75, 0.625, 0.5, 0.875, 0.5, 0.875, 0.75, 0.625, 0.75])
me_cube_009.update()

# ---- objects
ob_light = bpy.data.objects.new('Light', light_light)
ob_camera = bpy.data.objects.new('Camera', cam_camera)
ob_cube = bpy.data.objects.new('Cube', me_cube_002)
ob_cube_001 = bpy.data.objects.new('Cube.001', me_cube_003)
ob_cube_002 = bpy.data.objects.new('Cube.002', me_cube_004)
ob_cube_003 = bpy.data.objects.new('Cube.003', me_cube_005)
ob_cube_004 = bpy.data.objects.new('Cube.004', me_cube_006)
ob_cube_005 = bpy.data.objects.new('Cube.005', me_cube_007)
ob_cube_006 = bpy.data.objects.new('Cube.006', me_cube_008)
ob_cube_007 = bpy.data.objects.new('Cube.007', me_cube_009)

# ---- transforms, parenting, visibility, modifiers, constraints
ob_light.location = (4.076, 1.005, 5.904)
ob_light.rotation_euler = (0.6503, 0.05522, 1.866)
ob_light.lock_rotations_4d = False
ob_light.empty_display_type = 'ARROWS'
ob_light.color = (0.0, 0.0, 0.0, 0.0)
ob_light.lineart.crease_threshold = 0.0
ob_camera.location = (7.359, -6.926, 4.958)
ob_camera.rotation_euler = (1.109, 0.0, 0.8149)
ob_camera.lock_rotations_4d = False
ob_camera.empty_display_type = 'ARROWS'
ob_camera.color = (0.0, 0.0, 0.0, 0.0)
ob_camera.display_type = 'WIRE'
ob_camera.lineart.crease_threshold = 0.0
ob_cube.location = (0.0, 0.0, 0.0)
ob_cube.scale = (133.0, 95.0, 1.0)
ob_cube_001.location = (-133.0, 0.0, 50.0)
ob_cube_001.scale = (0.1, 95.0, 50.0)
ob_cube_002.location = (133.0, 0.0, 50.0)
ob_cube_002.scale = (0.1, 95.0, 50.0)
ob_cube_003.location = (0.0, -95.0, 50.0)
ob_cube_003.scale = (133.0, 0.1, 50.0)
ob_cube_004.location = (0.0, 95.0, 50.0)
ob_cube_004.scale = (133.0, 0.1, 50.0)
ob_cube_005.location = (0.0, 0.0, 48.0)
ob_cube_005.scale = (42.1, 95.0, 1.0)
ob_cube_006.location = (0.0, 0.0, 100.0)
ob_cube_006.scale = (133.0, 95.0, 1.0)
ob_cube_007.location = (124.7, 91.43, 7.161)
ob_cube_007.scale = (1.611, 3.456, 6.254)

# ---- collection membership
col_collection.objects.link(ob_light)
col_collection.objects.link(ob_camera)
col_collection.objects.link(ob_cube)
col_collection.objects.link(ob_cube_001)
col_collection.objects.link(ob_cube_002)
col_collection.objects.link(ob_cube_003)
col_collection.objects.link(ob_cube_004)
col_collection.objects.link(ob_cube_005)
col_collection.objects.link(ob_cube_006)
col_collection.objects.link(ob_cube_007)

# ---- scene / render settings (as saved in the file)
scene.camera = ob_camera
scene.frame_start = 1; scene.frame_end = 250; scene.frame_set(1)
scene.render.engine = 'BLENDER_EEVEE_NEXT'
scene.cycles.sampling_pattern = 'TABULATED_SOBOL'
scene.view_settings.view_transform = 'Filmic'
bpy.context.view_layer.update()
